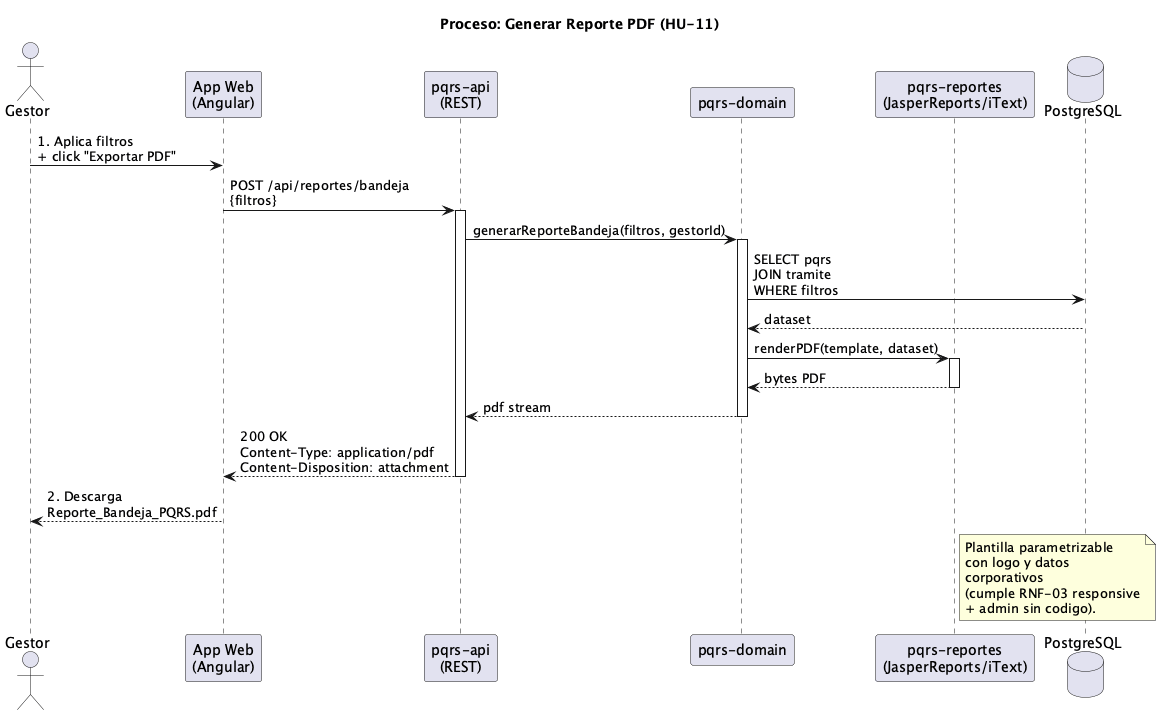

The diagram above was rendered by PlantUML. Its source (embedded in the PNG):
@startuml
' Vista de Procesos — Generar Reporte PDF de Bandeja
title Proceso: Generar Reporte PDF (HU-11)

actor Gestor
participant "App Web\n(Angular)" as Web
participant "pqrs-api\n(REST)" as Api
participant "pqrs-domain" as Domain
participant "pqrs-reportes\n(JasperReports/iText)" as Rep
database "PostgreSQL" as DB

Gestor -> Web : 1. Aplica filtros\n+ click "Exportar PDF"
Web -> Api : POST /api/reportes/bandeja\n{filtros}
activate Api

Api -> Domain : generarReporteBandeja(filtros, gestorId)
activate Domain

Domain -> DB : SELECT pqrs\nJOIN tramite\nWHERE filtros
DB --> Domain : dataset

Domain -> Rep : renderPDF(template, dataset)
activate Rep
Rep --> Domain : bytes PDF
deactivate Rep

Domain --> Api : pdf stream
deactivate Domain

Api --> Web : 200 OK\nContent-Type: application/pdf\nContent-Disposition: attachment
deactivate Api

Web --> Gestor : 2. Descarga\nReporte_Bandeja_PQRS.pdf

note right of Rep
  Plantilla parametrizable
  con logo y datos
  corporativos
  (cumple RNF-03 responsive
  + admin sin codigo).
end note

@enduml